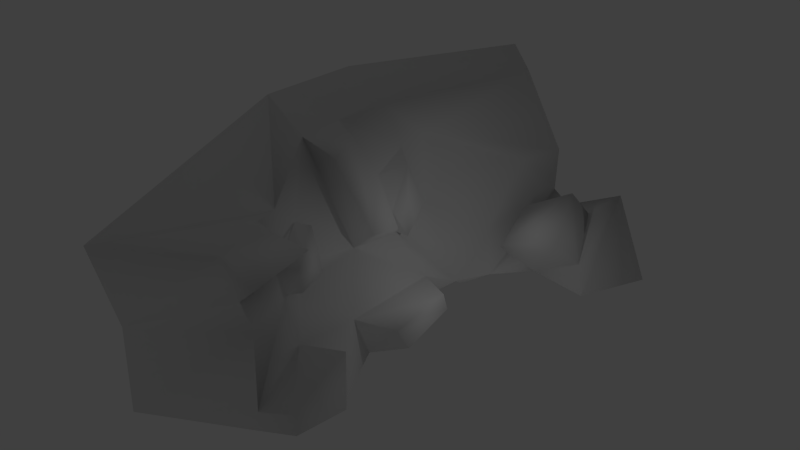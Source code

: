 # Source: rock8.blend  (saved by Blender 2.71.0; exported with 4.5.12 LTS)
import bpy
from mathutils import Matrix  # noqa: F401  (used for matrix-valued properties, if any)

bpy.ops.wm.read_factory_settings(use_empty=True)
scene = bpy.context.scene
scene.name = 'Scene'

# ---- collections
col_collection_1 = bpy.data.collections.new('Collection 1'); scene.collection.children.link(col_collection_1)

# ---- materials (node trees are filled in below, after node groups)
mat_material = bpy.data.materials.new('Material')
mat_material.alpha_threshold = 0.0
mat_material.use_transparent_shadow = False
mat_material.roughness = 0.5
mat_material.line_color = (0.0, 0.0, 0.0, 1.0)

# ---- material node trees

# ---- world
world_world = bpy.data.worlds.new('World'); scene.world = world_world
world_world.color = (0.05088, 0.05088, 0.05088)
world_world.use_sun_shadow = False
world_world.sun_shadow_jitter_overblur = 0.0
world_world.cycles.sampling_method = 'MANUAL'
world_world.cycles.sample_map_resolution = 256

# ---- lights
light_lamp = bpy.data.lights.new('Lamp', 'POINT')
light_lamp.transmission_factor = 0.0
light_lamp.cutoff_distance = 30.0
light_lamp.energy = 100.0
light_lamp.shadow_buffer_clip_start = 1.001
light_lamp.shadow_soft_size = 0.1
light_lamp.shadow_maximum_resolution = 0.006
light_lamp.use_absolute_resolution = True
light_lamp.cycles.use_multiple_importance_sampling = False

# ---- meshes
me_cube = bpy.data.meshes.new('Cube')
me_cube.from_pydata([(-2.778, -14.1, 8.426), (-2.778, 14.16, 10.93), (-6.606, 18.21, 10.93), (-8.915, -17.13, 8.426), (-0.1781, -14.1, -0.4791), (1.754, 14.16, -0.1411), (-4.006, 18.21, -0.1411), (-6.316, -17.13, -0.4791), (-6.344, -0.7768, 10.93), (-12.48, -0.5164, 10.93), (-1.948, 2.217, -0.4791), (-0.1781, 14.16, 6.237), (-3.745, 1.166, 4.24), (-0.1781, -14.1, 5.88), (-6.316, -17.13, 4.803), (-4.006, 18.21, 5.705), (-4.461, -7.812, 8.426), (-0.4546, -4.615, -0.4791), (-3.819, -6.763, 4.547), (-6.454, 5.099, 10.93), (-4.281, 6.782, 5.901), (-12.18, 6.948, 10.93), (-1.037, -5.414, 1.39), (-1.948, 1.861, 0.8786), (0.4652, 1.043, -0.2235), (1.486, -3.624, -0.2235), (1.087, -4.17, 1.053), (0.4652, 0.8, 0.704), (-4.01, -0.103, 7.937), (-6.458, 2.168, 10.83), (-4.166, 4.024, 4.669), (-4.714, 5.674, 8.885), (-4.949, 3.072, 8.262), (-2.93, 1.403, 4.173), (-3.608, 2.106, 7.714), (-3.278, 3.767, 5.116), (-3.926, 2.98, 8.087), (-4.082, -7.194, 7.167), (-2.336, -9.751, 5.09), (-1.754, -9.184, 6.468), (-1.554, -9.155, 5.322), (-3.129, -6.851, 7.194), (-2.891, -6.462, 4.832), (-2.558, -9.783, 6.362), (-1.257, 4.533, -0.1411), (-0.1781, 14.16, 2.872), (-1.165, 7.952, 1.85), (-4.663, -1.542, 3.876), (-6.561, -3.301, 10.93), (-4.703, -1.118, 10.25), (-2.882, 0.2426, 5.065), (-2.9, -1.654, 5.309), (-4.23, -2.886, 10.25), (1.656, -9.259, -0.4791), (-0.1781, -14.1, 0.4736), (2.384, -10.3, 2.803), (2.276, -13.47, 0.943), (2.677, -10.59, -0.009801), (2.276, -13.47, -0.009801), (-0.0698, -10.93, 2.334), (-1.05, 11.7, 6.174), (-3.595, 7.086, 6.529), (-3.868, -10.03, 8.426), (-0.9967, -14.1, 7.47), (-0.8497, -9.944, 8.119), (-0.2203, -13.8, 7.766), (-2.071, -10.83, 8.722), (-2.001, -13.8, 8.722), (-3.271, -9.584, 6.809), (3.944, 13.11, -0.1273), (-0.8633, 5.822, -0.1403), (2.012, 13.11, 2.57), (-0.2157, 6.906, 0.5899), (1.994, 9.208, -0.1921), (8.164, 12.06, -0.1491), (6.232, 12.06, 4.477), (6.215, 8.161, -0.2139), (-1.721, -5.746, 2.165), (2.004, 11.45, 1.398), (3.941, 9.892, 5.169), (4.331, 7.955, 3.138), (1.309, 9.517, 3.565), (1.299, 7.27, 1.975), (5.027, 9.893, 0.9717), (4.637, 11.83, 3.002)], [], [(45, 5, 6), (48, 8, 9), (4, 54, 7), (23, 22, 26), (29, 19, 21), (45, 46, 72), (28, 34, 36), (13, 63, 14), (48, 47, 51), (2, 1, 11), (37, 43, 39), (17, 22, 53), (1, 19, 31), (19, 1, 2), (47, 18, 77), (26, 25, 24), (22, 17, 25), (10, 23, 27), (31, 32, 30), (29, 32, 31), (8, 28, 32), (36, 34, 33), (32, 36, 35), (12, 33, 34), (12, 30, 35), (41, 39, 40), (68, 43, 37), (38, 40, 39), (18, 42, 40), (18, 37, 41), (30, 12, 23), (37, 18, 47), (8, 48, 52), (12, 50, 51), (55, 56, 58), (54, 56, 55), (53, 59, 55), (4, 58, 56), (60, 20, 46), (66, 67, 65), (68, 62, 66), (68, 64, 65), (0, 63, 65), (62, 0, 67), (75, 84, 83), (44, 70, 72), (45, 71, 69), (72, 70, 73), (74, 75, 76), (71, 75, 74), (50, 28, 51), (12, 28, 50), (28, 8, 49), (38, 43, 13), (31, 20, 61), (18, 38, 59), (38, 13, 54), (77, 18, 59), (60, 31, 61), (20, 60, 61), (82, 80, 79), (78, 81, 79), (83, 84, 79), (83, 80, 82), (78, 73, 82), (11, 45, 15), (3, 0, 62), (27, 23, 26), (45, 6, 15), (54, 13, 14), (16, 48, 9), (3, 62, 16), (3, 16, 9), (9, 8, 29), (54, 14, 7), (71, 45, 72), (29, 21, 9), (32, 28, 36), (3, 14, 0), (52, 48, 51), (14, 63, 0), (15, 2, 11), (41, 37, 39), (22, 77, 59), (23, 12, 47), (60, 1, 31), (22, 59, 53), (21, 19, 2), (60, 11, 1), (27, 26, 24), (23, 47, 22), (26, 22, 25), (47, 77, 22), (24, 10, 27), (20, 31, 30), (19, 29, 31), (29, 8, 32), (35, 36, 33), (30, 32, 35), (28, 12, 34), (33, 12, 35), (42, 41, 40), (62, 68, 16), (43, 38, 39), (38, 18, 40), (68, 37, 16), (42, 18, 41), (20, 30, 46), (49, 8, 52), (23, 10, 44), (30, 44, 46), (44, 30, 23), (16, 37, 48), (47, 12, 51), (37, 47, 48), (57, 55, 58), (59, 54, 55), (57, 53, 55), (54, 4, 56), (45, 11, 60), (64, 66, 65), (60, 46, 45), (64, 68, 66), (63, 68, 65), (67, 0, 65), (66, 62, 67), (78, 84, 71), (83, 73, 76), (46, 44, 72), (76, 75, 83), (5, 45, 69), (84, 75, 71), (78, 71, 72), (69, 71, 74), (72, 73, 78), (28, 49, 52), (43, 68, 63), (59, 38, 54), (28, 52, 51), (81, 82, 79), (43, 63, 13), (84, 78, 79), (80, 83, 79), (73, 83, 82), (81, 78, 82)])
me_cube.polygons.foreach_set('use_smooth', [True] * 145)
_uv = me_cube.uv_layers.new(name='UVMap')
_uv.uv.foreach_set('vector', [0.7837, 0.8191, 0.7745, 0.5491, 0.8259, 0.7238, 0.2068, 1.444, 0.1488, 1.457, 0.07784, 1.614, 0.2888, 0.3661, 0.2923, 0.4361, 0.238, 0.4985, 0.9099, 0.6272, 1.277, 0.5886, 1.343, 0.5194, 0.9839, 1.474, 0.8848, 1.503, 0.9454, 1.661, 0.7837, 0.8191, 0.8029, 0.7234, 0.7928, 0.5993, 1.146, 1.183, 0.8896, 1.173, 0.8678, 1.215, 0.3114, 0.8332, 0.3085, 0.9707, 0.2535, 0.8866, 0.2068, 1.444, 0.1333, 0.8909, 0.2235, 0.9509, 0.8177, 1.603, 0.7813, 1.476, 0.7708, 1.066, 0.262, 1.077, 0.2871, 0.9601, 0.2997, 0.9521, 0.2722, 0.4425, 0.2773, 0.5886, 0.3169, 0.3553, 0.7813, 1.476, 0.8848, 1.503, 0.8439, 1.313, 0.8848, 1.503, 0.7813, 1.476, 0.8177, 1.603, 0.1333, 0.8909, 0.2469, 0.8807, 0.268, 0.6604, 0.3426, 0.5194, 0.3498, 0.4196, 0.74, 0.4795, 0.2773, 0.5886, 0.2722, 0.4425, 0.3498, 0.4196, 0.9102, 0.5301, 0.9099, 0.6272, 0.6765, 0.5459, 0.8439, 1.313, 0.9109, 1.254, 0.8897, 0.9773, 0.9839, 1.474, 0.9109, 1.254, 0.8439, 1.313, 1.149, 1.457, 1.146, 1.183, 0.9109, 1.254, 0.8678, 1.215, 0.8896, 1.173, 0.9495, 0.8906, 0.9109, 1.254, 0.8678, 1.215, 0.8599, 0.9859, 0.9948, 0.9143, 0.9495, 0.8906, 0.8896, 1.173, 0.9948, 0.9143, 0.8897, 0.9773, 0.8599, 0.9859, 0.2794, 1.057, 0.2997, 0.9521, 0.2967, 0.8631, 0.2788, 1.012, 0.2871, 0.9601, 0.262, 1.077, 0.2838, 0.8614, 0.2967, 0.8631, 0.2997, 0.9521, 0.2469, 0.8807, 0.266, 0.8805, 0.2967, 0.8631, 0.2469, 0.8807, 0.262, 1.077, 0.2794, 1.057, 0.8897, 0.9773, 0.9948, 0.9143, 0.9099, 0.6272, 0.262, 1.077, 0.2469, 0.8807, 0.1333, 0.8909, 0.1488, 1.457, 0.2068, 1.444, 0.2653, 1.338, 0.9948, 0.9143, 1.085, 0.9465, 1.224, 0.9509, 0.3394, 0.5705, 0.3213, 0.4133, 0.3179, 0.3434, 0.2923, 0.4361, 0.3213, 0.4133, 0.3394, 0.5705, 0.3169, 0.3553, 0.3024, 0.5932, 0.3394, 0.5705, 0.2888, 0.3661, 0.3179, 0.3434, 0.3213, 0.4133, 0.778, 1.066, 0.8461, 1.091, 0.8029, 0.7234, 0.3044, 1.114, 0.3027, 1.09, 0.3178, 0.975, 0.2788, 1.012, 0.279, 1.143, 0.3044, 1.114, 0.2788, 1.012, 0.3196, 1.045, 0.3178, 0.975, 0.2936, 1.086, 0.3085, 0.9707, 0.3178, 0.975, 0.279, 1.143, 0.2936, 1.086, 0.3027, 1.09, 0.7039, 0.7602, 0.7239, 0.6903, 0.7173, 0.5172, 0.8352, 0.5545, 0.8161, 0.5541, 0.7928, 0.5993, 0.7837, 0.8191, 0.7592, 0.7341, 0.7491, 0.4873, 0.7928, 0.5993, 0.8161, 0.5541, 0.7615, 0.503, 0.7036, 0.3717, 0.7039, 0.7602, 0.6956, 0.3875, 0.7592, 0.7341, 0.7039, 0.7602, 0.7036, 0.3717, 0.08495, 0.9465, 0.1462, 1.183, 0.2235, 0.9509, 0.9948, 0.9143, 1.146, 1.183, 1.085, 0.9465, 0.1462, 1.183, 0.1488, 1.457, 0.2163, 1.363, 0.2838, 0.8614, 0.2871, 0.9601, 0.3114, 0.8332, 0.8439, 1.313, 0.8461, 1.091, 0.8242, 1.122, 0.2469, 0.8807, 0.2838, 0.8614, 0.3024, 0.5932, 0.2838, 0.8614, 0.3114, 0.8332, 0.2923, 0.4361, 0.268, 0.6604, 0.2469, 0.8807, 0.3024, 0.5932, 0.778, 1.066, 0.8439, 1.313, 0.8242, 1.122, 0.8461, 1.091, 0.778, 1.066, 0.8242, 1.122, 0.7516, 0.6656, 0.6999, 0.6797, 0.7103, 0.8528, 0.76, 0.6361, 0.752, 0.7986, 0.7103, 0.8528, 0.7173, 0.5172, 0.7239, 0.6903, 0.7103, 0.8528, 0.7173, 0.5172, 0.6999, 0.6797, 0.7516, 0.6656, 0.76, 0.6361, 0.7615, 0.503, 0.7516, 0.6656, 0.7708, 1.066, 0.7837, 0.8191, 0.8101, 1.153, 0.2439, 1.218, 0.2936, 1.086, 0.279, 1.143, 0.6765, 0.5459, 0.9099, 0.6272, 1.343, 0.5194, 0.7837, 0.8191, 0.8259, 0.7238, 0.8101, 1.153, 0.2923, 0.4361, 0.3114, 0.8332, 0.2535, 0.8866, 0.2655, 1.174, 0.2068, 1.444, 0.07784, 1.614, 0.2439, 1.218, 0.279, 1.143, 0.2655, 1.174, 0.2439, 1.218, 0.2655, 1.174, 0.07784, 1.614, 1.078, 1.614, 1.149, 1.457, 0.9839, 1.474, 0.2923, 0.4361, 0.2535, 0.8866, 0.238, 0.4985, 0.7592, 0.7341, 0.7837, 0.8191, 0.7928, 0.5993, 0.9839, 1.474, 0.9454, 1.661, 1.078, 1.614, 0.9109, 1.254, 1.146, 1.183, 0.8678, 1.215, 0.2439, 1.218, 0.2535, 0.8866, 0.2936, 1.086, 0.2653, 1.338, 0.2068, 1.444, 0.2235, 0.9509, 0.2535, 0.8866, 0.3085, 0.9707, 0.2936, 1.086, 0.8101, 1.153, 0.8177, 1.603, 0.7708, 1.066, 0.2794, 1.057, 0.262, 1.077, 0.2997, 0.9521, 0.2773, 0.5886, 0.268, 0.6604, 0.3024, 0.5932, 0.9099, 0.6272, 0.9948, 0.9143, 1.133, 0.8909, 0.778, 1.066, 0.7813, 1.476, 0.8439, 1.313, 0.2773, 0.5886, 0.3024, 0.5932, 0.3169, 0.3553, 0.9454, 1.661, 0.8848, 1.503, 0.8177, 1.603, 0.778, 1.066, 0.7708, 1.066, 0.7813, 1.476, 0.6765, 0.5459, 0.3426, 0.5194, 0.74, 0.4795, 0.9099, 0.6272, 1.133, 0.8909, 1.277, 0.5886, 0.3426, 0.5194, 0.2773, 0.5886, 0.3498, 0.4196, 0.1333, 0.8909, 0.268, 0.6604, 0.2773, 0.5886, 0.74, 0.4795, 0.9102, 0.5301, 0.6765, 0.5459, 0.8461, 1.091, 0.8439, 1.313, 0.8897, 0.9773, 0.8848, 1.503, 0.9839, 1.474, 0.8439, 1.313, 0.9839, 1.474, 1.149, 1.457, 0.9109, 1.254, 0.8599, 0.9859, 0.8678, 1.215, 0.9495, 0.8906, 0.8897, 0.9773, 0.9109, 1.254, 0.8599, 0.9859, 1.146, 1.183, 0.9948, 0.9143, 0.8896, 1.173, 0.9495, 0.8906, 0.9948, 0.9143, 0.8599, 0.9859, 0.266, 0.8805, 0.2794, 1.057, 0.2967, 0.8631, 0.279, 1.143, 0.2788, 1.012, 0.2655, 1.174, 0.2871, 0.9601, 0.2838, 0.8614, 0.2997, 0.9521, 0.2838, 0.8614, 0.2469, 0.8807, 0.2967, 0.8631, 0.2788, 1.012, 0.262, 1.077, 0.2655, 1.174, 0.266, 0.8805, 0.2469, 0.8807, 0.2794, 1.057, 0.8461, 1.091, 0.8897, 0.9773, 0.8029, 0.7234, 0.2163, 1.363, 0.1488, 1.457, 0.2653, 1.338, 0.9099, 0.6272, 0.9102, 0.5301, 0.8352, 0.5545, 0.8897, 0.9773, 0.8352, 0.5545, 0.8029, 0.7234, 0.8352, 0.5545, 0.8897, 0.9773, 0.9099, 0.6272, 0.2655, 1.174, 0.262, 1.077, 0.2068, 1.444, 1.133, 0.8909, 0.9948, 0.9143, 1.224, 0.9509, 0.262, 1.077, 0.1333, 0.8909, 0.2068, 1.444, 0.3303, 0.3543, 0.3394, 0.5705, 0.3179, 0.3434, 0.3024, 0.5932, 0.2923, 0.4361, 0.3394, 0.5705, 0.3303, 0.3543, 0.3169, 0.3553, 0.3394, 0.5705, 0.2923, 0.4361, 0.2888, 0.3661, 0.3213, 0.4133, 0.7837, 0.8191, 0.7708, 1.066, 0.778, 1.066, 0.3196, 1.045, 0.3044, 1.114, 0.3178, 0.975, 0.778, 1.066, 0.8029, 0.7234, 0.7837, 0.8191, 0.3196, 1.045, 0.2788, 1.012, 0.3044, 1.114, 0.3085, 0.9707, 0.2788, 1.012, 0.3178, 0.975, 0.3027, 1.09, 0.2936, 1.086, 0.3178, 0.975, 0.3044, 1.114, 0.279, 1.143, 0.3027, 1.09, 0.76, 0.6361, 0.7239, 0.6903, 0.7592, 0.7341, 0.7173, 0.5172, 0.7615, 0.503, 0.6956, 0.3875, 0.8029, 0.7234, 0.8352, 0.5545, 0.7928, 0.5993, 0.6956, 0.3875, 0.7039, 0.7602, 0.7173, 0.5172, 0.7745, 0.5491, 0.7837, 0.8191, 0.7491, 0.4873, 0.7239, 0.6903, 0.7039, 0.7602, 0.7592, 0.7341, 0.76, 0.6361, 0.7592, 0.7341, 0.7928, 0.5993, 0.7491, 0.4873, 0.7592, 0.7341, 0.7036, 0.3717, 0.7928, 0.5993, 0.7615, 0.503, 0.76, 0.6361, 0.1462, 1.183, 0.2163, 1.363, 0.2653, 1.338, 0.2871, 0.9601, 0.2788, 1.012, 0.3085, 0.9707, 0.3024, 0.5932, 0.2838, 0.8614, 0.2923, 0.4361, 0.1462, 1.183, 0.2653, 1.338, 0.2235, 0.9509, 0.752, 0.7986, 0.7516, 0.6656, 0.7103, 0.8528, 0.2871, 0.9601, 0.3085, 0.9707, 0.3114, 0.8332, 0.7239, 0.6903, 0.76, 0.6361, 0.7103, 0.8528, 0.6999, 0.6797, 0.7173, 0.5172, 0.7103, 0.8528, 0.7615, 0.503, 0.7173, 0.5172, 0.7516, 0.6656, 0.752, 0.7986, 0.76, 0.6361, 0.7516, 0.6656])
me_cube.materials.append(mat_material)
me_cube.use_remesh_preserve_volume = False
me_cube.use_remesh_preserve_attributes = False
me_cube.use_mirror_vertex_groups = False
me_cube.update()

# ---- objects
ob_cube = bpy.data.objects.new('Cube', me_cube)
ob_lamp = bpy.data.objects.new('Lamp', light_lamp)

# ---- transforms, parenting, visibility, modifiers, constraints
ob_cube.location = (0.0, 0.0, 0.0)
ob_cube.lock_rotations_4d = False
ob_cube.empty_display_type = 'ARROWS'
ob_cube.lineart.crease_threshold = 0.0
_m = ob_cube.modifiers.new('Subsurf', 'SUBSURF')
_m.uv_smooth = 'PRESERVE_CORNERS'
_m.quality = 2
_m.subdivision_type = 'SIMPLE'
_m.levels = 5
_m.show_only_control_edges = False
_m = ob_cube.modifiers.new('Displace.001', 'DISPLACE')
_m.texture_coords = 'UV'
_m = ob_cube.modifiers.new('Decimate', 'DECIMATE')
_m.ratio = 0.04
ob_lamp.location = (4.076, 1.005, 5.904)
ob_lamp.rotation_euler = (0.6503, 0.05522, 1.866)
ob_lamp.lock_rotations_4d = False
ob_lamp.empty_display_type = 'ARROWS'
ob_lamp.color = (0.0, 0.0, 0.0, 0.0)
ob_lamp.lineart.crease_threshold = 0.0

# ---- collection membership
col_collection_1.objects.link(ob_cube)
col_collection_1.objects.link(ob_lamp)

# ---- scene / render settings (as saved in the file)
scene.frame_start = 1; scene.frame_end = 250; scene.frame_set(1)
scene.render.engine = 'BLENDER_EEVEE_NEXT'
scene.render.resolution_percentage = 50
scene.render.dither_intensity = 0.0
scene.cycles.use_denoising = False
scene.cycles.samples = 10
scene.cycles.sampling_pattern = 'TABULATED_SOBOL'
scene.cycles.light_sampling_threshold = 0.0
scene.cycles.use_adaptive_sampling = False
scene.cycles.use_light_tree = False
scene.cycles.blur_glossy = 0.0
scene.cycles.volume_bounces = 1
scene.cycles.pixel_filter_type = 'GAUSSIAN'
scene.cycles.sample_clamp_indirect = 0.0
scene.view_settings.view_transform = 'Standard'
bpy.context.view_layer.update()

# ---- added for rendering (the .blend has no active camera): camera
cam_auto = bpy.data.cameras.new('AutoCamera')
cam_auto.lens = 50.0
cam_auto.sensor_width = 36.0
cam_auto.clip_end = 1000.0
ob_auto_camera = bpy.data.objects.new('AutoCamera', cam_auto)
scene.collection.objects.link(ob_auto_camera)
ob_auto_camera.location = (36.6213, -46.1422, 36.2065)
ob_auto_camera.rotation_euler = (1.09748, -7.21219e-08, 0.694738)
scene.camera = ob_auto_camera
bpy.context.view_layer.update()
